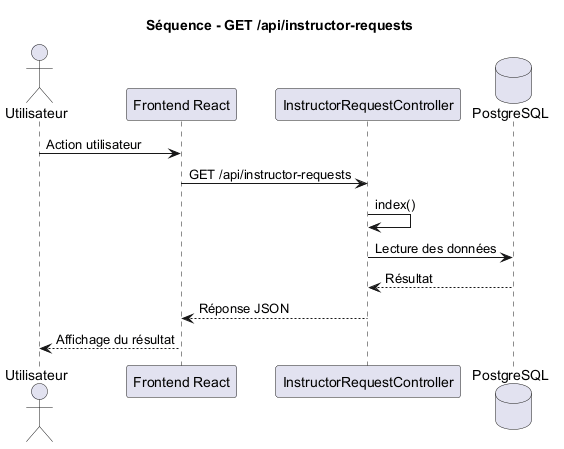

The diagram above was rendered by PlantUML. Its source (embedded in the PNG):
@startuml
title Séquence - GET /api/instructor-requests

actor Utilisateur
participant "Frontend React" as Frontend
participant "InstructorRequestController" as Controller
database "PostgreSQL" as DB

Utilisateur -> Frontend : Action utilisateur
Frontend -> Controller : GET /api/instructor-requests
Controller -> Controller : index()
Controller -> DB : Lecture des données
DB --> Controller : Résultat
Controller --> Frontend : Réponse JSON
Frontend --> Utilisateur : Affichage du résultat

@enduml